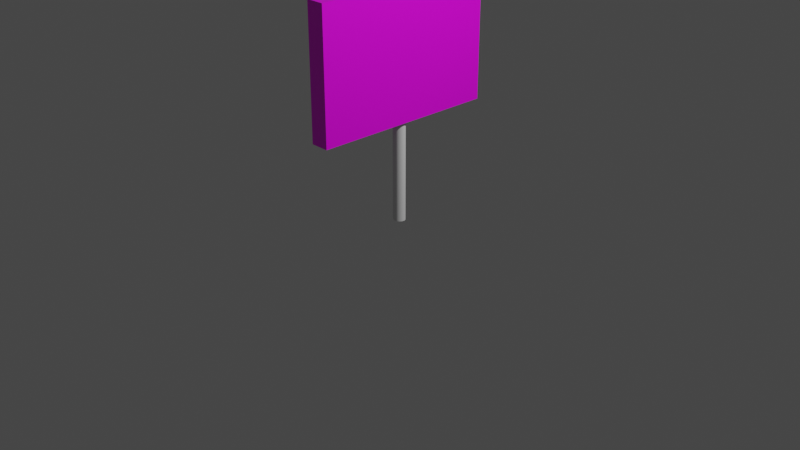 # Source: sign.blend  (saved by Blender 2.80.75; exported with 4.5.12 LTS)
import bpy
from mathutils import Matrix  # noqa: F401  (used for matrix-valued properties, if any)

bpy.ops.wm.read_factory_settings(use_empty=True)
scene = bpy.context.scene
scene.name = 'Scene'

# ---- collections
col_collection = bpy.data.collections.new('Collection'); scene.collection.children.link(col_collection)

# ---- images (referenced by path relative to the original .blend; pixels are not part of the script)
import os
ASSET_DIR = os.environ.get("B2B_ASSET_DIR", "")  # directory of the original .blend (textures are referenced by path, not embedded)
HERE = os.path.dirname(os.path.abspath(__file__))  # packed textures are extracted next to this script under _unpacked/

def load_image(name, relpath, width, height, colorspace="sRGB"):
    """Load a texture the original file referenced (path relative to the .blend, or extracted next to this script)."""
    p = next((c for c in (os.path.join(HERE, relpath), os.path.join(ASSET_DIR, relpath)) if relpath and os.path.exists(c)), "")
    if p:
        img = bpy.data.images.load(p, check_existing=True)
        img.name = name
    else:  # same state as the original file: an image datablock whose file is absent (Cycles renders it pink)
        img = bpy.data.images.new(name, width, height)
        img.source = "FILE"
        img.filepath = "//" + (relpath or name)
    img.colorspace_settings.name = colorspace
    return img
img_material_base_color = load_image('Material Base Color', '', 1024, 1024, 'sRGB')

# ---- materials (node trees are filled in below, after node groups)
mat_material = bpy.data.materials.new('Material')
mat_material.alpha_threshold = 0.0
mat_material.use_transparent_shadow = False
mat_material.line_color = (0.0, 0.0, 0.0, 1.0)

# ---- material node trees
mat_material.use_nodes = True; mat_material.node_tree.nodes.clear()
_N = mat_material.node_tree.nodes; _L = mat_material.node_tree.links
n0 = _N.new('ShaderNodeOutputMaterial'); n0.name = 'Material Output'; n0.location = (300, 300)
n1 = _N.new('ShaderNodeBsdfPrincipled'); n1.name = 'Principled BSDF'; n1.location = (10, 300)
n1.distribution = 'GGX'
n1.subsurface_method = 'BURLEY'
n1.inputs[2].default_value = 0.4
n1.inputs[3].default_value = 1.45
n1.inputs[27].default_value = (0.0, 0.0, 0.0, 1.0)
n1.inputs[28].default_value = 1.0
n2 = _N.new('ShaderNodeTexImage'); n2.name = 'Image Texture'; n2.location = (-280, 280)
n2.image = img_material_base_color
_L.new(n1.outputs[0], n0.inputs[0])
_L.new(n2.outputs[0], n1.inputs[0])
n0.is_active_output = True

# ---- world
world_world = bpy.data.worlds.new('World'); scene.world = world_world
world_world.use_nodes = True; world_world.node_tree.nodes.clear()
_N = world_world.node_tree.nodes; _L = world_world.node_tree.links
n0 = _N.new('ShaderNodeOutputWorld'); n0.name = 'World Output'; n0.location = (300, 300)
n1 = _N.new('ShaderNodeBackground'); n1.name = 'Background'; n1.location = (10, 300)
n1.inputs[0].default_value = (0.05088, 0.05088, 0.05088, 1.0)
_L.new(n1.outputs[0], n0.inputs[0])
n0.is_active_output = True
world_world.color = (0.05088, 0.05088, 0.05088)
world_world.use_sun_shadow = False
world_world.sun_shadow_jitter_overblur = 0.0

# ---- cameras
cam_camera = bpy.data.cameras.new('Camera')
cam_camera.clip_end = 100.0
cam_camera.ortho_scale = 7.314

# ---- lights
light_light = bpy.data.lights.new('Light', 'POINT')
light_light.transmission_factor = 0.0
light_light.energy = 1000.0
light_light.shadow_soft_size = 0.1
light_light.shadow_maximum_resolution = 0.006
light_light.use_absolute_resolution = True

# ---- meshes
me_cube = bpy.data.meshes.new('Cube')
me_cube.from_pydata([(1.0, 1.0, 1.0), (1.0, 1.0, -1.0), (1.0, -1.0, 1.0), (1.0, -1.0, -1.0), (-1.0, 1.0, 1.0), (-1.0, 1.0, -1.0), (-1.0, -1.0, 1.0), (-1.0, -1.0, -1.0)], [], [(0, 4, 6, 2), (3, 2, 6, 7), (7, 6, 4, 5), (5, 1, 3, 7), (1, 0, 2, 3), (5, 4, 0, 1)])
_uv = me_cube.uv_layers.new(name='UVMap')
_uv.uv.foreach_set('vector', [0.375, 0.0, 0.625, 0.0, 0.625, 0.25, 0.375, 0.25, 0.375, 0.25, 0.625, 0.25, 0.625, 0.5, 0.375, 0.5, 0.375, 0.5, 0.625, 0.5, 0.625, 0.75, 0.375, 0.75, 0.375, 0.75, 0.625, 0.75, 0.625, 1.0, 0.375, 1.0, 9.998e-05, 0.9999, 0.0001001, 9.998e-05, 0.9999, 0.0001001, 0.9999, 0.9999, 0.625, 0.5, 0.875, 0.5, 0.875, 0.75, 0.625, 0.75])
me_cube.materials.append(mat_material)
me_cube.use_remesh_preserve_volume = False
me_cube.use_remesh_preserve_attributes = False
me_cube.use_mirror_vertex_groups = False
me_cube.use_paint_bone_selection = False
me_cube.use_paint_mask = True
me_cube.update()
me_cylinder = bpy.data.meshes.new('Cylinder')
me_cylinder.from_pydata([(0.0, 1.0, -1.0), (0.0, 1.0, 1.0), (0.1951, 0.9808, -1.0), (0.1951, 0.9808, 1.0), (0.3827, 0.9239, -1.0), (0.3827, 0.9239, 1.0), (0.5556, 0.8315, -1.0), (0.5556, 0.8315, 1.0), (0.7071, 0.7071, -1.0), (0.7071, 0.7071, 1.0), (0.8315, 0.5556, -1.0), (0.8315, 0.5556, 1.0), (0.9239, 0.3827, -1.0), (0.9239, 0.3827, 1.0), (0.9808, 0.1951, -1.0), (0.9808, 0.1951, 1.0), (1.0, 7.55e-08, -1.0), (1.0, 7.55e-08, 1.0), (0.9808, -0.1951, -1.0), (0.9808, -0.1951, 1.0), (0.9239, -0.3827, -1.0), (0.9239, -0.3827, 1.0), (0.8315, -0.5556, -1.0), (0.8315, -0.5556, 1.0), (0.7071, -0.7071, -1.0), (0.7071, -0.7071, 1.0), (0.5556, -0.8315, -1.0), (0.5556, -0.8315, 1.0), (0.3827, -0.9239, -1.0), (0.3827, -0.9239, 1.0), (0.1951, -0.9808, -1.0), (0.1951, -0.9808, 1.0), (-3.258e-07, -1.0, -1.0), (-3.258e-07, -1.0, 1.0), (-0.1951, -0.9808, -1.0), (-0.1951, -0.9808, 1.0), (-0.3827, -0.9239, -1.0), (-0.3827, -0.9239, 1.0), (-0.5556, -0.8315, -1.0), (-0.5556, -0.8315, 1.0), (-0.7071, -0.7071, -1.0), (-0.7071, -0.7071, 1.0), (-0.8315, -0.5556, -1.0), (-0.8315, -0.5556, 1.0), (-0.9239, -0.3827, -1.0), (-0.9239, -0.3827, 1.0), (-0.9808, -0.1951, -1.0), (-0.9808, -0.1951, 1.0), (-1.0, 9.656e-07, -1.0), (-1.0, 9.656e-07, 1.0), (-0.9808, 0.1951, -1.0), (-0.9808, 0.1951, 1.0), (-0.9239, 0.3827, -1.0), (-0.9239, 0.3827, 1.0), (-0.8315, 0.5556, -1.0), (-0.8315, 0.5556, 1.0), (-0.7071, 0.7071, -1.0), (-0.7071, 0.7071, 1.0), (-0.5556, 0.8315, -1.0), (-0.5556, 0.8315, 1.0), (-0.3827, 0.9239, -1.0), (-0.3827, 0.9239, 1.0), (-0.1951, 0.9808, -1.0), (-0.1951, 0.9808, 1.0)], [], [(0, 1, 3, 2), (2, 3, 5, 4), (4, 5, 7, 6), (6, 7, 9, 8), (8, 9, 11, 10), (10, 11, 13, 12), (12, 13, 15, 14), (14, 15, 17, 16), (16, 17, 19, 18), (18, 19, 21, 20), (20, 21, 23, 22), (22, 23, 25, 24), (24, 25, 27, 26), (26, 27, 29, 28), (28, 29, 31, 30), (30, 31, 33, 32), (32, 33, 35, 34), (34, 35, 37, 36), (36, 37, 39, 38), (38, 39, 41, 40), (40, 41, 43, 42), (42, 43, 45, 44), (44, 45, 47, 46), (46, 47, 49, 48), (48, 49, 51, 50), (50, 51, 53, 52), (52, 53, 55, 54), (54, 55, 57, 56), (56, 57, 59, 58), (58, 59, 61, 60), (3, 1, 63, 61, 59, 57, 55, 53, 51, 49, 47, 45, 43, 41, 39, 37, 35, 33, 31, 29, 27, 25, 23, 21, 19, 17, 15, 13, 11, 9, 7, 5), (60, 61, 63, 62), (62, 63, 1, 0), (0, 2, 4, 6, 8, 10, 12, 14, 16, 18, 20, 22, 24, 26, 28, 30, 32, 34, 36, 38, 40, 42, 44, 46, 48, 50, 52, 54, 56, 58, 60, 62)])
_uv = me_cylinder.uv_layers.new(name='UVMap')
_uv.uv.foreach_set('vector', [1.0, 0.5, 1.0, 1.0, 0.9688, 1.0, 0.9688, 0.5, 0.9688, 0.5, 0.9688, 1.0, 0.9375, 1.0, 0.9375, 0.5, 0.9375, 0.5, 0.9375, 1.0, 0.9062, 1.0, 0.9062, 0.5, 0.9062, 0.5, 0.9062, 1.0, 0.875, 1.0, 0.875, 0.5, 0.875, 0.5, 0.875, 1.0, 0.8438, 1.0, 0.8438, 0.5, 0.8438, 0.5, 0.8438, 1.0, 0.8125, 1.0, 0.8125, 0.5, 0.8125, 0.5, 0.8125, 1.0, 0.7812, 1.0, 0.7812, 0.5, 0.7812, 0.5, 0.7812, 1.0, 0.75, 1.0, 0.75, 0.5, 0.75, 0.5, 0.75, 1.0, 0.7188, 1.0, 0.7188, 0.5, 0.7188, 0.5, 0.7188, 1.0, 0.6875, 1.0, 0.6875, 0.5, 0.6875, 0.5, 0.6875, 1.0, 0.6562, 1.0, 0.6562, 0.5, 0.6562, 0.5, 0.6562, 1.0, 0.625, 1.0, 0.625, 0.5, 0.625, 0.5, 0.625, 1.0, 0.5938, 1.0, 0.5938, 0.5, 0.5938, 0.5, 0.5938, 1.0, 0.5625, 1.0, 0.5625, 0.5, 0.5625, 0.5, 0.5625, 1.0, 0.5312, 1.0, 0.5312, 0.5, 0.5312, 0.5, 0.5312, 1.0, 0.5, 1.0, 0.5, 0.5, 0.5, 0.5, 0.5, 1.0, 0.4688, 1.0, 0.4688, 0.5, 0.4688, 0.5, 0.4688, 1.0, 0.4375, 1.0, 0.4375, 0.5, 0.4375, 0.5, 0.4375, 1.0, 0.4062, 1.0, 0.4062, 0.5, 0.4062, 0.5, 0.4062, 1.0, 0.375, 1.0, 0.375, 0.5, 0.375, 0.5, 0.375, 1.0, 0.3438, 1.0, 0.3438, 0.5, 0.3438, 0.5, 0.3438, 1.0, 0.3125, 1.0, 0.3125, 0.5, 0.3125, 0.5, 0.3125, 1.0, 0.2812, 1.0, 0.2812, 0.5, 0.2812, 0.5, 0.2812, 1.0, 0.25, 1.0, 0.25, 0.5, 0.25, 0.5, 0.25, 1.0, 0.2188, 1.0, 0.2188, 0.5, 0.2188, 0.5, 0.2188, 1.0, 0.1875, 1.0, 0.1875, 0.5, 0.1875, 0.5, 0.1875, 1.0, 0.1562, 1.0, 0.1562, 0.5, 0.1562, 0.5, 0.1562, 1.0, 0.125, 1.0, 0.125, 0.5, 0.125, 0.5, 0.125, 1.0, 0.09375, 1.0, 0.09375, 0.5, 0.09375, 0.5, 0.09375, 1.0, 0.0625, 1.0, 0.0625, 0.5, 0.2968, 0.4854, 0.25, 0.49, 0.2032, 0.4854, 0.1582, 0.4717, 0.1167, 0.4496, 0.08029, 0.4197, 0.05045, 0.3833, 0.02827, 0.3418, 0.01461, 0.2968, 0.01, 0.25, 0.01461, 0.2032, 0.02827, 0.1582, 0.05045, 0.1167, 0.08029, 0.08029, 0.1167, 0.05045, 0.1582, 0.02827, 0.2032, 0.01461, 0.25, 0.01, 0.2968, 0.01461, 0.3418, 0.02827, 0.3833, 0.05045, 0.4197, 0.08029, 0.4496, 0.1167, 0.4717, 0.1582, 0.4854, 0.2032, 0.49, 0.25, 0.4854, 0.2968, 0.4717, 0.3418, 0.4496, 0.3833, 0.4197, 0.4197, 0.3833, 0.4496, 0.3418, 0.4717, 0.0625, 0.5, 0.0625, 1.0, 0.03125, 1.0, 0.03125, 0.5, 0.03125, 0.5, 0.03125, 1.0, 0.0, 1.0, 0.0, 0.5, 0.75, 0.49, 0.7968, 0.4854, 0.8418, 0.4717, 0.8833, 0.4496, 0.9197, 0.4197, 0.9496, 0.3833, 0.9717, 0.3418, 0.9854, 0.2968, 0.99, 0.25, 0.9854, 0.2032, 0.9717, 0.1582, 0.9496, 0.1167, 0.9197, 0.08029, 0.8833, 0.05045, 0.8418, 0.02827, 0.7968, 0.01461, 0.75, 0.01, 0.7032, 0.01461, 0.6582, 0.02827, 0.6167, 0.05045, 0.5803, 0.08029, 0.5504, 0.1167, 0.5283, 0.1582, 0.5146, 0.2032, 0.51, 0.25, 0.5146, 0.2968, 0.5283, 0.3418, 0.5504, 0.3833, 0.5803, 0.4197, 0.6167, 0.4496, 0.6582, 0.4717, 0.7032, 0.4854])
me_cylinder.use_remesh_preserve_volume = False
me_cylinder.use_remesh_preserve_attributes = False
me_cylinder.use_mirror_vertex_groups = False
me_cylinder.update()

# ---- objects
ob_signface = bpy.data.objects.new('SignFace', me_cube)
ob_light = bpy.data.objects.new('Light', light_light)
ob_camera = bpy.data.objects.new('Camera', cam_camera)
ob_cylinder = bpy.data.objects.new('Cylinder', me_cylinder)

# ---- transforms, parenting, visibility, modifiers, constraints
ob_signface.location = (0.0, 0.0, 1.744)
ob_signface.scale = (0.09936, 1.0, 0.6795)
ob_signface.lock_rotations_4d = False
ob_signface.empty_display_type = 'ARROWS'
ob_signface.lineart.crease_threshold = 0.0
ob_light.location = (4.076, 1.005, 5.904)
ob_light.rotation_euler = (0.6503, 0.05522, 1.866)
ob_light.lock_rotations_4d = False
ob_light.empty_display_type = 'ARROWS'
ob_light.color = (0.0, 0.0, 0.0, 0.0)
ob_light.lineart.crease_threshold = 0.0
ob_camera.location = (7.359, -6.926, 4.958)
ob_camera.rotation_euler = (1.109, 0.0, 0.8149)
ob_camera.lock_rotations_4d = False
ob_camera.empty_display_type = 'ARROWS'
ob_camera.color = (0.0, 0.0, 0.0, 0.0)
ob_camera.display_type = 'WIRE'
ob_camera.lineart.crease_threshold = 0.0
ob_cylinder.location = (0.0, 0.0, 1.0)
ob_cylinder.scale = (-0.06734, 0.06066, 1.0)
ob_cylinder.lineart.crease_threshold = 0.0

# ---- collection membership
col_collection.objects.link(ob_signface)
col_collection.objects.link(ob_light)
col_collection.objects.link(ob_camera)
col_collection.objects.link(ob_cylinder)

# ---- scene / render settings (as saved in the file)
scene.camera = ob_camera
scene.frame_start = 1; scene.frame_end = 250; scene.frame_set(1)
scene.render.engine = 'BLENDER_EEVEE_NEXT'
scene.cycles.use_denoising = False
scene.cycles.samples = 128
scene.cycles.sampling_pattern = 'TABULATED_SOBOL'
scene.cycles.use_adaptive_sampling = False
scene.cycles.use_light_tree = False
scene.view_settings.view_transform = 'Filmic'
bpy.context.view_layer.update()

